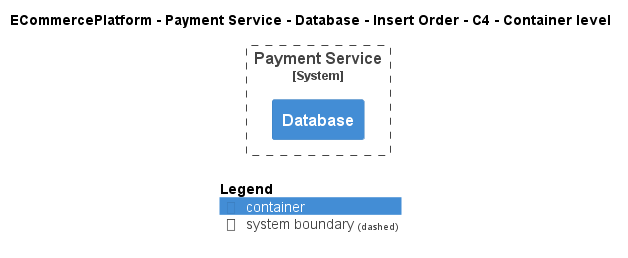

The diagram above was rendered by PlantUML. Its source (embedded in the PNG):
@startuml
!include ..\..\..\..\..\..\..\.c4s\C4_Container.puml

AddElementTag("c4interflow:lifecycle:new", $bgColor=green, $fontColor=#ffffff, $borderColor=green, $shadowing="False")
AddElementTag("c4interflow:lifecycle:changed", $bgColor=orange, $fontColor=#ffffff, $borderColor=orange, $shadowing="False")
AddElementTag("c4interflow:lifecycle:removed", $bgColor=red, $fontColor=#ffffff, $borderColor=red, $shadowing="False")

AddRelTag("c4interflow:lifecycle:new", $textColor=green, $lineColor=green)
AddRelTag("c4interflow:lifecycle:changed", $textColor=orange, $lineColor=orange)
AddRelTag("c4interflow:lifecycle:removed", $textColor=red, $lineColor=red)

SHOW_PERSON_PORTRAIT()
LAYOUT_TOP_DOWN()

skinparam linetype polyline

title ECommercePlatform - Payment Service - Database - Insert Order - C4 - Container level


System_Boundary(ECommercePlatform.SoftwareSystems.PaymentService, "Payment Service") {
    Container(ECommercePlatform.SoftwareSystems.PaymentService.Containers.Database, "Database", "", "")
}



SHOW_LEGEND()
@enduml